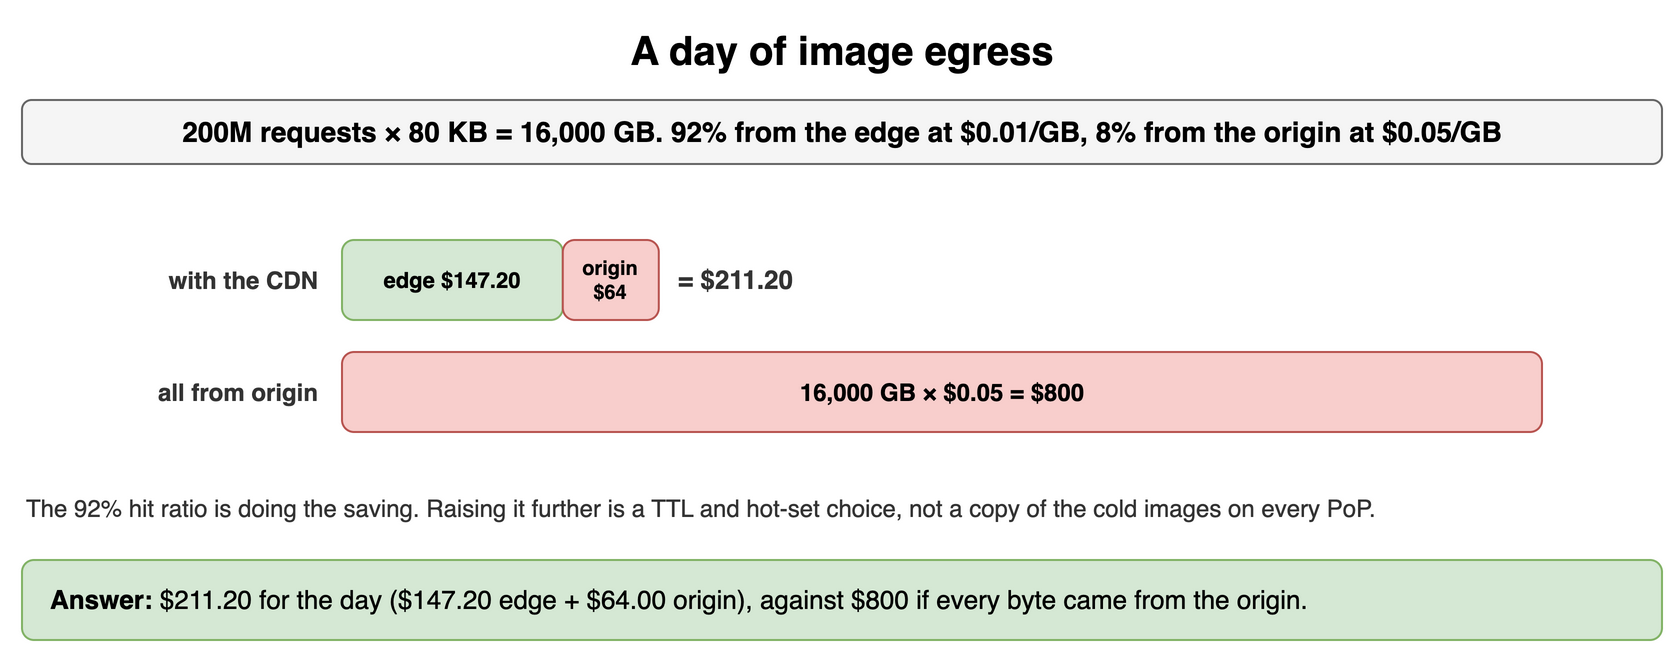

The diagram above was exported from draw.io. Its source (the exported page's mxGraphModel, read from the mxfile embedded in the PNG):
<mxGraphModel dx="900" dy="336" grid="1" gridSize="10" guides="1" tooltips="1" connect="1" arrows="1" fold="1" page="1" pageScale="1" pageWidth="900" pageHeight="336" math="0" shadow="0">
  <root>
    <mxCell id="0" />
    <mxCell id="1" parent="0" />
    <mxCell id="v51" value="A day of image egress" style="text;html=1;align=center;verticalAlign=middle;whiteSpace=wrap;fontSize=20;fontStyle=1;" vertex="1" parent="1">
      <mxGeometry x="40" y="10" width="820" height="30" as="geometry" />
    </mxCell>
    <mxCell id="v52" value="200M requests × 80 KB = 16,000 GB. 92% from the edge at $0.01/GB, 8% from the origin at $0.05/GB" style="rounded=1;whiteSpace=wrap;html=1;fillColor=#f5f5f5;strokeColor=#666666;fontStyle=1;fontSize=14;" vertex="1" parent="1">
      <mxGeometry x="40" y="50" width="820" height="32" as="geometry" />
    </mxCell>
    <mxCell id="v53" value="with the CDN" style="text;html=1;whiteSpace=wrap;fontSize=11;align=right;verticalAlign=middle;fontSize=12;fontColor=#333333;fontStyle=1;" vertex="1" parent="1">
      <mxGeometry x="40" y="120" width="150" height="40" as="geometry" />
    </mxCell>
    <mxCell id="v54" value="edge $147.20" style="rounded=1;whiteSpace=wrap;html=1;fillColor=#d5e8d4;strokeColor=#82b366;fontSize=11;align=center;fontStyle=1;" vertex="1" parent="1">
      <mxGeometry x="200" y="120" width="110.40000000000002" height="40" as="geometry" />
    </mxCell>
    <mxCell id="v55" value="origin $64" style="rounded=1;whiteSpace=wrap;html=1;fillColor=#f8cecc;strokeColor=#b85450;fontSize=10;align=center;fontStyle=1;" vertex="1" parent="1">
      <mxGeometry x="310.40000000000003" y="120" width="48.0" height="40" as="geometry" />
    </mxCell>
    <mxCell id="v56" value="= $211.20" style="text;html=1;whiteSpace=wrap;fontSize=11;align=left;verticalAlign=middle;fontSize=13;fontColor=#333333;fontStyle=1;" vertex="1" parent="1">
      <mxGeometry x="366.4" y="120" width="120" height="40" as="geometry" />
    </mxCell>
    <mxCell id="v57" value="all from origin" style="text;html=1;whiteSpace=wrap;fontSize=11;align=right;verticalAlign=middle;fontSize=12;fontColor=#333333;fontStyle=1;" vertex="1" parent="1">
      <mxGeometry x="40" y="176" width="150" height="40" as="geometry" />
    </mxCell>
    <mxCell id="v58" value="16,000 GB × $0.05 = $800" style="rounded=1;whiteSpace=wrap;html=1;fillColor=#f8cecc;strokeColor=#b85450;fontSize=12;align=center;fontStyle=1;" vertex="1" parent="1">
      <mxGeometry x="200" y="176" width="600" height="40" as="geometry" />
    </mxCell>
    <mxCell id="v59" value="The 92% hit ratio is doing the saving. Raising it further is a TTL and hot-set choice, not a copy of the cold images on every PoP." style="text;html=1;whiteSpace=wrap;fontSize=11;align=left;verticalAlign=middle;fontSize=12;fontColor=#333333;" vertex="1" parent="1">
      <mxGeometry x="40" y="236" width="820" height="36" as="geometry" />
    </mxCell>
    <mxCell id="v510" value="&lt;b&gt;Answer:&lt;/b&gt; $211.20 for the day ($147.20 edge + $64.00 origin), against $800 if every byte came from the origin." style="rounded=1;whiteSpace=wrap;html=1;fillColor=#d5e8d4;strokeColor=#82b366;fontSize=13;align=left;spacingLeft=12;" vertex="1" parent="1">
      <mxGeometry x="40" y="280" width="820" height="40" as="geometry" />
    </mxCell>
  </root>
</mxGraphModel>